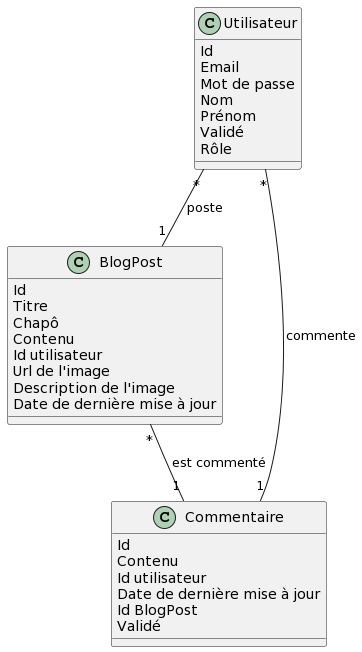

The diagram above was rendered by PlantUML. Its source (embedded in the PNG):
@startuml
class Utilisateur
{
{field} Id
{field} Email
{field} Mot de passe
{field} Nom
{field} Prénom
{field} Validé
{field} Rôle
}

class BlogPost
{
{field} Id
{field} Titre
{field} Chapô
{field} Contenu
{field} Id utilisateur
{field} Url de l'image
{field} Description de l'image
{field} Date de dernière mise à jour
}

class Commentaire
{
{field} Id
{field} Contenu
{field} Id utilisateur
{field} Date de dernière mise à jour
{field} Id BlogPost
{field} Validé
}


Utilisateur "*" -- "1" BlogPost : poste
Utilisateur "*" -- "1" Commentaire : commente
BlogPost "*" -- "1" Commentaire : est commenté
@enduml